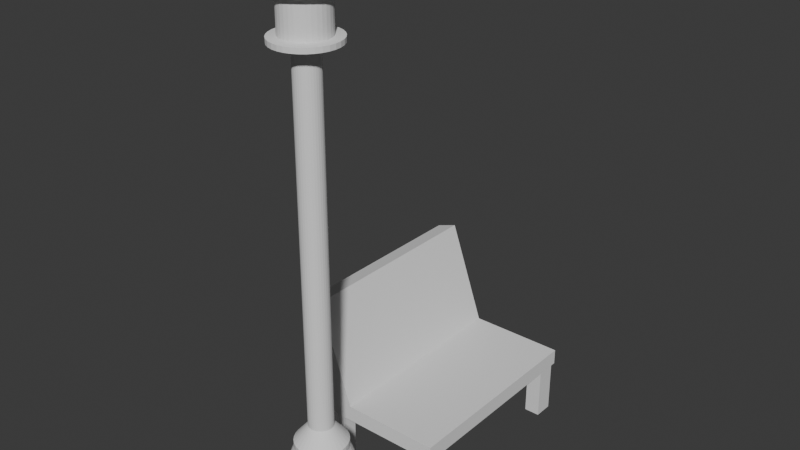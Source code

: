 # Source: park.blend  (saved by Blender 5.1.30; exported with 4.5.12 LTS)
import bpy
from mathutils import Matrix  # noqa: F401  (used for matrix-valued properties, if any)

bpy.ops.wm.read_factory_settings(use_empty=True)
scene = bpy.context.scene
scene.name = 'Scene'

# ---- collections
col_collection = bpy.data.collections.new('Collection'); scene.collection.children.link(col_collection)

# ---- world
world_world = bpy.data.worlds.new('World'); scene.world = world_world
world_world.use_nodes = True; world_world.node_tree.nodes.clear()
_N = world_world.node_tree.nodes; _L = world_world.node_tree.links
n0 = _N.new('ShaderNodeOutputWorld'); n0.name = 'World Output'; n0.location = (200, 100)
n1 = _N.new('ShaderNodeBackground'); n1.name = 'Background'; n1.location = (-200, 100)
n1.inputs[0].default_value = (0.05088, 0.05088, 0.05088, 1.0)
_L.new(n1.outputs[0], n0.inputs[0])
n0.is_active_output = True
world_world.color = (0.05088, 0.05088, 0.05088)
world_world.sun_shadow_jitter_overblur = 0.0

# ---- meshes
me_cylinder = bpy.data.meshes.new('Cylinder')
me_cylinder.from_pydata([(-2.231e-09, 0.668, -0.4207), (-2.231e-09, 0.668, 0.9154), (0.1303, 0.6552, -0.4207), (0.1303, 0.6552, 0.9154), (0.2556, 0.6172, -0.4207), (0.2556, 0.6172, 0.9154), (0.3711, 0.5554, -0.4207), (0.3711, 0.5554, 0.9154), (0.4724, 0.4724, -0.4207), (0.4724, 0.4724, 0.9154), (0.5554, 0.3711, -0.4207), (0.5554, 0.3711, 0.9154), (0.6172, 0.2556, -0.4207), (0.6172, 0.2556, 0.9154), (0.6552, 0.1303, -0.4207), (0.6552, 0.1303, 0.9154), (0.668, 0.0, -0.4207), (0.668, 0.0, 0.9154), (0.6552, -0.1303, -0.4207), (0.6552, -0.1303, 0.9154), (0.6172, -0.2556, -0.4207), (0.6172, -0.2556, 0.9154), (0.5554, -0.3711, -0.4207), (0.5554, -0.3711, 0.9154), (0.4724, -0.4724, -0.4207), (0.4724, -0.4724, 0.9154), (0.3711, -0.5554, -0.4207), (0.3711, -0.5554, 0.9154), (0.2556, -0.6172, -0.4207), (0.2556, -0.6172, 0.9154), (0.1303, -0.6552, -0.4207), (0.1303, -0.6552, 0.9154), (-2.231e-09, -0.668, -0.4207), (-2.231e-09, -0.668, 0.9154), (-0.1303, -0.6552, -0.4207), (-0.1303, -0.6552, 0.9154), (-0.2556, -0.6172, -0.4207), (-0.2556, -0.6172, 0.9154), (-0.3711, -0.5554, -0.4207), (-0.3711, -0.5554, 0.9154), (-0.4724, -0.4724, -0.4207), (-0.4724, -0.4724, 0.9154), (-0.5554, -0.3711, -0.4207), (-0.5554, -0.3711, 0.9154), (-0.6172, -0.2556, -0.4207), (-0.6172, -0.2556, 0.9154), (-0.6552, -0.1303, -0.4207), (-0.6552, -0.1303, 0.9154), (-0.668, 0.0, -0.4207), (-0.668, 0.0, 0.9154), (-0.6552, 0.1303, -0.4207), (-0.6552, 0.1303, 0.9154), (-0.6172, 0.2556, -0.4207), (-0.6172, 0.2556, 0.9154), (-0.5554, 0.3711, -0.4207), (-0.5554, 0.3711, 0.9154), (-0.4724, 0.4724, -0.4207), (-0.4724, 0.4724, 0.9154), (-0.3711, 0.5554, -0.4207), (-0.3711, 0.5554, 0.9154), (-0.2556, 0.6172, -0.4207), (-0.2556, 0.6172, 0.9154), (-0.1303, 0.6552, -0.4207), (-0.1303, 0.6552, 0.9154), (0.1115, 0.5605, 1.165), (2.594e-09, 0.5715, 1.165), (0.2187, 0.528, 1.165), (0.3175, 0.4751, 1.165), (0.4041, 0.4041, 1.165), (0.4751, 0.3175, 1.165), (0.528, 0.2187, 1.165), (0.5605, 0.1115, 1.165), (0.5715, 1.236e-09, 1.165), (0.5605, -0.1115, 1.165), (0.528, -0.2187, 1.165), (0.4751, -0.3175, 1.165), (0.4041, -0.4041, 1.165), (0.3175, -0.4751, 1.165), (0.2187, -0.528, 1.165), (0.1115, -0.5605, 1.165), (2.594e-09, -0.5715, 1.165), (-0.1115, -0.5605, 1.165), (-0.2187, -0.528, 1.165), (-0.3175, -0.4751, 1.165), (-0.4041, -0.4041, 1.165), (-0.4751, -0.3175, 1.165), (-0.528, -0.2187, 1.165), (-0.5605, -0.1115, 1.165), (-0.5715, 1.236e-09, 1.165), (-0.5605, 0.1115, 1.165), (-0.528, 0.2187, 1.165), (-0.4751, 0.3175, 1.165), (-0.4041, 0.4041, 1.165), (-0.3175, 0.4751, 1.165), (-0.2187, 0.528, 1.165), (-0.1115, 0.5605, 1.165), (0.1115, 0.5605, 1.321), (-7.023e-09, 0.5715, 1.321), (0.2187, 0.528, 1.321), (0.3175, 0.4751, 1.321), (0.4041, 0.4041, 1.321), (0.4751, 0.3175, 1.321), (0.528, 0.2187, 1.321), (0.5605, 0.1115, 1.321), (0.5715, 1.236e-09, 1.321), (0.5605, -0.1115, 1.321), (0.528, -0.2187, 1.321), (0.4751, -0.3175, 1.321), (0.4041, -0.4041, 1.321), (0.3175, -0.4751, 1.321), (0.2187, -0.528, 1.321), (0.1115, -0.5605, 1.321), (-7.023e-09, -0.5715, 1.321), (-0.1115, -0.5605, 1.321), (-0.2187, -0.528, 1.321), (-0.3175, -0.4751, 1.321), (-0.4041, -0.4041, 1.321), (-0.4751, -0.3175, 1.321), (-0.528, -0.2187, 1.321), (-0.5605, -0.1115, 1.321), (-0.5715, 1.236e-09, 1.321), (-0.5605, 0.1115, 1.321), (-0.528, 0.2187, 1.321), (-0.4751, 0.3175, 1.321), (-0.4041, 0.4041, 1.321), (-0.3175, 0.4751, 1.321), (-0.2187, 0.528, 1.321), (-0.1115, 0.5605, 1.321), (0.0525, 0.2639, 1.686), (-2.415e-08, 0.2691, 1.686), (0.103, 0.2486, 1.686), (0.1495, 0.2238, 1.686), (0.1903, 0.1903, 1.686), (0.2238, 0.1495, 1.686), (0.2486, 0.103, 1.686), (0.2639, 0.0525, 1.686), (0.2691, 5.823e-10, 1.686), (0.2639, -0.0525, 1.686), (0.2486, -0.103, 1.686), (0.2238, -0.1495, 1.686), (0.1903, -0.1903, 1.686), (0.1495, -0.2238, 1.686), (0.103, -0.2486, 1.686), (0.0525, -0.2639, 1.686), (-2.415e-08, -0.2691, 1.686), (-0.0525, -0.2639, 1.686), (-0.103, -0.2486, 1.686), (-0.1495, -0.2238, 1.686), (-0.1903, -0.1903, 1.686), (-0.2238, -0.1495, 1.686), (-0.2486, -0.103, 1.686), (-0.2639, -0.0525, 1.686), (-0.2691, 5.823e-10, 1.686), (-0.2639, 0.0525, 1.686), (-0.2486, 0.103, 1.686), (-0.2238, 0.1495, 1.686), (-0.1903, 0.1903, 1.686), (-0.1495, 0.2238, 1.686), (-0.103, 0.2486, 1.686), (-0.0525, 0.2639, 1.686), (0.0525, 0.2639, 9.499), (-1.203e-07, 0.2691, 9.499), (0.103, 0.2486, 9.499), (0.1495, 0.2238, 9.499), (0.1903, 0.1903, 9.499), (0.2238, 0.1495, 9.499), (0.2486, 0.103, 9.499), (0.2639, 0.0525, 9.499), (0.2691, 5.823e-10, 9.499), (0.2639, -0.0525, 9.499), (0.2486, -0.103, 9.499), (0.2238, -0.1495, 9.499), (0.1903, -0.1903, 9.499), (0.1495, -0.2238, 9.499), (0.103, -0.2486, 9.499), (0.0525, -0.2639, 9.499), (-1.203e-07, -0.2691, 9.499), (-0.0525, -0.2639, 9.499), (-0.103, -0.2486, 9.499), (-0.1495, -0.2238, 9.499), (-0.1903, -0.1903, 9.499), (-0.2238, -0.1495, 9.499), (-0.2486, -0.103, 9.499), (-0.2639, -0.0525, 9.499), (-0.2691, 5.823e-10, 9.499), (-0.2639, 0.0525, 9.499), (-0.2486, 0.103, 9.499), (-0.2238, 0.1495, 9.499), (-0.1903, 0.1903, 9.499), (-0.1495, 0.2238, 9.499), (-0.103, 0.2486, 9.499), (-0.0525, 0.2639, 9.499), (0.1348, 0.6778, 9.609), (-1.587e-07, 0.6911, 9.609), (0.2645, 0.6385, 9.609), (0.3839, 0.5746, 9.609), (0.4887, 0.4887, 9.609), (0.5746, 0.3839, 9.609), (0.6385, 0.2645, 9.609), (0.6778, 0.1348, 9.609), (0.6911, 8.94e-10, 9.609), (0.6778, -0.1348, 9.609), (0.6385, -0.2645, 9.609), (0.5746, -0.3839, 9.609), (0.4887, -0.4887, 9.609), (0.3839, -0.5746, 9.609), (0.2645, -0.6385, 9.609), (0.1348, -0.6778, 9.609), (-1.587e-07, -0.6911, 9.609), (-0.1348, -0.6778, 9.609), (-0.2645, -0.6385, 9.609), (-0.3839, -0.5746, 9.609), (-0.4887, -0.4887, 9.609), (-0.5746, -0.3839, 9.609), (-0.6385, -0.2645, 9.609), (-0.6778, -0.1348, 9.609), (-0.6911, 8.94e-10, 9.609), (-0.6778, 0.1348, 9.609), (-0.6385, 0.2645, 9.609), (-0.5746, 0.3839, 9.609), (-0.4887, 0.4887, 9.609), (-0.3839, 0.5746, 9.609), (-0.2645, 0.6385, 9.609), (-0.1348, 0.6778, 9.609), (0.1348, 0.6778, 9.717), (-2.245e-07, 0.6911, 9.717), (0.2645, 0.6385, 9.717), (0.3839, 0.5746, 9.717), (0.4887, 0.4887, 9.717), (0.5746, 0.3839, 9.717), (0.6385, 0.2645, 9.717), (0.6778, 0.1348, 9.717), (0.6911, 8.94e-10, 9.717), (0.6778, -0.1348, 9.717), (0.6385, -0.2645, 9.717), (0.5746, -0.3839, 9.717), (0.4887, -0.4887, 9.717), (0.3839, -0.5746, 9.717), (0.2645, -0.6385, 9.717), (0.1348, -0.6778, 9.717), (-2.245e-07, -0.6911, 9.717), (-0.1348, -0.6778, 9.717), (-0.2645, -0.6385, 9.717), (-0.3839, -0.5746, 9.717), (-0.4887, -0.4887, 9.717), (-0.5746, -0.3839, 9.717), (-0.6385, -0.2645, 9.717), (-0.6778, -0.1348, 9.717), (-0.6911, 8.94e-10, 9.717), (-0.6778, 0.1348, 9.717), (-0.6385, 0.2645, 9.717), (-0.5746, 0.3839, 9.717), (-0.4887, 0.4887, 9.717), (-0.3839, 0.5746, 9.717), (-0.2645, 0.6385, 9.717), (-0.1348, 0.6778, 9.717), (0.09723, 0.4888, 9.734), (-2.236e-07, 0.4984, 9.734), (0.1907, 0.4604, 9.734), (0.2769, 0.4144, 9.734), (0.3524, 0.3524, 9.734), (0.4144, 0.2769, 9.734), (0.4604, 0.1907, 9.734), (0.4888, 0.09723, 9.734), (0.4984, -1.217e-09, 9.734), (0.4888, -0.09723, 9.734), (0.4604, -0.1907, 9.734), (0.4144, -0.2769, 9.734), (0.3524, -0.3524, 9.734), (0.2769, -0.4144, 9.734), (0.1907, -0.4604, 9.734), (0.09723, -0.4888, 9.734), (-2.236e-07, -0.4984, 9.734), (-0.09723, -0.4888, 9.734), (-0.1907, -0.4604, 9.734), (-0.2769, -0.4144, 9.734), (-0.3524, -0.3524, 9.734), (-0.4144, -0.2769, 9.734), (-0.4604, -0.1907, 9.734), (-0.4888, -0.09723, 9.734), (-0.4984, -1.217e-09, 9.734), (-0.4888, 0.09723, 9.734), (-0.4604, 0.1907, 9.734), (-0.4144, 0.2769, 9.734), (-0.3524, 0.3524, 9.734), (-0.2769, 0.4144, 9.734), (-0.1907, 0.4604, 9.734), (-0.09723, 0.4888, 9.734), (0.09723, 0.4888, 10.5), (-2.529e-07, 0.4984, 10.5), (0.1907, 0.4604, 10.5), (0.2769, 0.4144, 10.5), (0.3524, 0.3524, 10.5), (0.4144, 0.2769, 10.5), (0.4604, 0.1907, 10.5), (0.4888, 0.09723, 10.5), (0.4984, -1.217e-09, 10.5), (0.4888, -0.09723, 10.5), (0.4604, -0.1907, 10.5), (0.4144, -0.2769, 10.5), (0.3524, -0.3524, 10.5), (0.2769, -0.4144, 10.5), (0.1907, -0.4604, 10.5), (0.09723, -0.4888, 10.5), (-2.529e-07, -0.4984, 10.5), (-0.09723, -0.4888, 10.5), (-0.1907, -0.4604, 10.5), (-0.2769, -0.4144, 10.5), (-0.3524, -0.3524, 10.5), (-0.4144, -0.2769, 10.5), (-0.4604, -0.1907, 10.5), (-0.4888, -0.09723, 10.5), (-0.4984, -1.217e-09, 10.5), (-0.4888, 0.09723, 10.5), (-0.4604, 0.1907, 10.5), (-0.4144, 0.2769, 10.5), (-0.3524, 0.3524, 10.5), (-0.2769, 0.4144, 10.5), (-0.1907, 0.4604, 10.5), (-0.09723, 0.4888, 10.5), (0.1291, 0.6488, 10.51), (-2.363e-07, 0.6615, 10.51), (0.2531, 0.6111, 10.51), (0.3675, 0.55, 10.51), (0.4678, 0.4678, 10.51), (0.55, 0.3675, 10.51), (0.6111, 0.2531, 10.51), (0.6488, 0.1291, 10.51), (0.6615, -2.275e-09, 10.51), (0.6488, -0.1291, 10.51), (0.6111, -0.2531, 10.51), (0.55, -0.3675, 10.51), (0.4678, -0.4678, 10.51), (0.3675, -0.55, 10.51), (0.2531, -0.6111, 10.51), (0.1291, -0.6488, 10.51), (-2.363e-07, -0.6615, 10.51), (-0.1291, -0.6488, 10.51), (-0.2531, -0.6111, 10.51), (-0.3675, -0.55, 10.51), (-0.4678, -0.4678, 10.51), (-0.55, -0.3675, 10.51), (-0.6111, -0.2531, 10.51), (-0.6488, -0.1291, 10.51), (-0.6615, -2.275e-09, 10.51), (-0.6488, 0.1291, 10.51), (-0.6111, 0.2531, 10.51), (-0.55, 0.3675, 10.51), (-0.4678, 0.4678, 10.51), (-0.3675, 0.55, 10.51), (-0.2531, 0.6111, 10.51), (-0.1291, 0.6488, 10.51), (0.1291, 0.6488, 10.61), (-2.335e-07, 0.6615, 10.61), (0.2531, 0.6111, 10.61), (0.3675, 0.55, 10.61), (0.4678, 0.4678, 10.61), (0.55, 0.3675, 10.61), (0.6111, 0.2531, 10.61), (0.6488, 0.1291, 10.61), (0.6615, -2.275e-09, 10.61), (0.6488, -0.1291, 10.61), (0.6111, -0.2531, 10.61), (0.55, -0.3675, 10.61), (0.4678, -0.4678, 10.61), (0.3675, -0.55, 10.61), (0.2531, -0.6111, 10.61), (0.1291, -0.6488, 10.61), (-2.335e-07, -0.6615, 10.61), (-0.1291, -0.6488, 10.61), (-0.2531, -0.6111, 10.61), (-0.3675, -0.55, 10.61), (-0.4678, -0.4678, 10.61), (-0.55, -0.3675, 10.61), (-0.6111, -0.2531, 10.61), (-0.6488, -0.1291, 10.61), (-0.6615, -2.275e-09, 10.61), (-0.6488, 0.1291, 10.61), (-0.6111, 0.2531, 10.61), (-0.55, 0.3675, 10.61), (-0.4678, 0.4678, 10.61), (-0.3675, 0.55, 10.61), (-0.2531, 0.6111, 10.61), (-0.1291, 0.6488, 10.61), (0.07315, 0.3678, 10.68), (-1.805e-07, 0.375, 10.68), (0.1435, 0.3464, 10.68), (0.2083, 0.3118, 10.68), (0.2651, 0.2651, 10.68), (0.3118, 0.2083, 10.68), (0.3464, 0.1435, 10.68), (0.3678, 0.07315, 10.68), (0.375, -7.6e-09, 10.68), (0.3678, -0.07315, 10.68), (0.3464, -0.1435, 10.68), (0.3118, -0.2083, 10.68), (0.2651, -0.2651, 10.68), (0.2083, -0.3118, 10.68), (0.1435, -0.3464, 10.68), (0.07315, -0.3678, 10.68), (-1.805e-07, -0.375, 10.68), (-0.07315, -0.3678, 10.68), (-0.1435, -0.3464, 10.68), (-0.2083, -0.3118, 10.68), (-0.2651, -0.2651, 10.68), (-0.3118, -0.2083, 10.68), (-0.3464, -0.1435, 10.68), (-0.3678, -0.07315, 10.68), (-0.375, -7.6e-09, 10.68), (-0.3678, 0.07315, 10.68), (-0.3464, 0.1435, 10.68), (-0.3118, 0.2083, 10.68), (-0.2651, 0.2651, 10.68), (-0.2083, 0.3118, 10.68), (-0.1435, 0.3464, 10.68), (-0.07315, 0.3678, 10.68), (0.2083, -7.6e-09, 10.68), (-0.2083, 0.07315, 10.68), (0.2083, 0.1435, 10.68), (-0.2083, -0.07315, 10.68), (0.2083, -0.1435, 10.68), (-2.007e-07, -0.2083, 10.68), (-2.086e-07, -0.1435, 10.68), (-0.07315, -0.1435, 10.68), (-2.235e-07, -0.07315, 10.68), (0.07315, -0.07315, 10.68), (-2.235e-07, -7.6e-09, 10.68), (-0.07315, -7.6e-09, 10.68), (-2.235e-07, 0.07315, 10.68), (0.07315, 0.07315, 10.68), (-2.086e-07, 0.1435, 10.68), (-0.07315, 0.1435, 10.68), (-2.007e-07, 0.2083, 10.68), (-0.07315, 0.2083, 10.68), (-0.1435, 0.1435, 10.68), (-0.07315, 0.07315, 10.68), (-0.1435, -7.6e-09, 10.68), (-0.07315, -0.07315, 10.68), (-0.1435, -0.1435, 10.68), (-0.07315, -0.2083, 10.68), (0.07315, -0.2083, 10.68), (0.07315, -0.1435, 10.68), (0.1435, -0.07315, 10.68), (0.07315, -7.6e-09, 10.68), (0.1435, 0.07315, 10.68), (0.07315, 0.1435, 10.68), (0.07315, 0.2083, 10.68), (0.1435, -0.2083, 10.68), (0.1435, -0.1435, 10.68), (0.2083, -0.07315, 10.68), (0.1435, -7.6e-09, 10.68), (0.2083, 0.07315, 10.68), (0.1435, 0.1435, 10.68), (0.1435, 0.2083, 10.68), (-0.1435, -0.2083, 10.68), (-0.2083, -0.1435, 10.68), (-0.1435, -0.07315, 10.68), (-0.2083, -7.6e-09, 10.68), (-0.1435, 0.07315, 10.68), (-0.2083, 0.1435, 10.68), (-0.1435, 0.2083, 10.68), (-0.2083, 0.2083, 10.68), (0.2083, 0.2083, 10.68), (-0.2083, -0.2083, 10.68), (0.2083, -0.2083, 10.68)], [], [(0, 1, 3, 2), (2, 3, 5, 4), (4, 5, 7, 6), (6, 7, 9, 8), (8, 9, 11, 10), (10, 11, 13, 12), (12, 13, 15, 14), (14, 15, 17, 16), (16, 17, 19, 18), (18, 19, 21, 20), (20, 21, 23, 22), (22, 23, 25, 24), (24, 25, 27, 26), (26, 27, 29, 28), (28, 29, 31, 30), (30, 31, 33, 32), (32, 33, 35, 34), (34, 35, 37, 36), (36, 37, 39, 38), (38, 39, 41, 40), (40, 41, 43, 42), (42, 43, 45, 44), (44, 45, 47, 46), (46, 47, 49, 48), (48, 49, 51, 50), (50, 51, 53, 52), (52, 53, 55, 54), (54, 55, 57, 56), (56, 57, 59, 58), (58, 59, 61, 60), (13, 11, 69, 70), (60, 61, 63, 62), (62, 63, 1, 0), (0, 2, 4, 6, 8, 10, 12, 14, 16, 18, 20, 22, 24, 26, 28, 30, 32, 34, 36, 38, 40, 42, 44, 46, 48, 50, 52, 54, 56, 58, 60, 62), (80, 79, 111, 112), (31, 29, 78, 79), (49, 47, 87, 88), (5, 3, 64, 66), (23, 21, 74, 75), (41, 39, 83, 84), (59, 57, 92, 93), (15, 13, 70, 71), (33, 31, 79, 80), (51, 49, 88, 89), (7, 5, 66, 67), (25, 23, 75, 76), (43, 41, 84, 85), (61, 59, 93, 94), (17, 15, 71, 72), (35, 33, 80, 81), (53, 51, 89, 90), (9, 7, 67, 68), (27, 25, 76, 77), (45, 43, 85, 86), (63, 61, 94, 95), (19, 17, 72, 73), (37, 35, 81, 82), (55, 53, 90, 91), (11, 9, 68, 69), (29, 27, 77, 78), (47, 45, 86, 87), (3, 1, 65, 64), (1, 63, 95, 65), (21, 19, 73, 74), (39, 37, 82, 83), (57, 55, 91, 92), (115, 114, 146, 147), (67, 66, 98, 99), (94, 93, 125, 126), (81, 80, 112, 113), (68, 67, 99, 100), (95, 94, 126, 127), (82, 81, 113, 114), (69, 68, 100, 101), (65, 95, 127, 97), (83, 82, 114, 115), (70, 69, 101, 102), (84, 83, 115, 116), (71, 70, 102, 103), (85, 84, 116, 117), (72, 71, 103, 104), (86, 85, 117, 118), (73, 72, 104, 105), (87, 86, 118, 119), (74, 73, 105, 106), (88, 87, 119, 120), (75, 74, 106, 107), (89, 88, 120, 121), (76, 75, 107, 108), (90, 89, 121, 122), (77, 76, 108, 109), (91, 90, 122, 123), (78, 77, 109, 110), (64, 65, 97, 96), (92, 91, 123, 124), (79, 78, 110, 111), (66, 64, 96, 98), (93, 92, 124, 125), (150, 149, 181, 182), (102, 101, 133, 134), (116, 115, 147, 148), (103, 102, 134, 135), (117, 116, 148, 149), (104, 103, 135, 136), (118, 117, 149, 150), (105, 104, 136, 137), (119, 118, 150, 151), (106, 105, 137, 138), (120, 119, 151, 152), (107, 106, 138, 139), (121, 120, 152, 153), (108, 107, 139, 140), (122, 121, 153, 154), (109, 108, 140, 141), (123, 122, 154, 155), (110, 109, 141, 142), (96, 97, 129, 128), (124, 123, 155, 156), (111, 110, 142, 143), (98, 96, 128, 130), (125, 124, 156, 157), (112, 111, 143, 144), (99, 98, 130, 131), (126, 125, 157, 158), (113, 112, 144, 145), (100, 99, 131, 132), (127, 126, 158, 159), (114, 113, 145, 146), (101, 100, 132, 133), (97, 127, 159, 129), (185, 184, 216, 217), (137, 136, 168, 169), (151, 150, 182, 183), (138, 137, 169, 170), (152, 151, 183, 184), (139, 138, 170, 171), (153, 152, 184, 185), (140, 139, 171, 172), (154, 153, 185, 186), (141, 140, 172, 173), (155, 154, 186, 187), (142, 141, 173, 174), (128, 129, 161, 160), (156, 155, 187, 188), (143, 142, 174, 175), (130, 128, 160, 162), (157, 156, 188, 189), (144, 143, 175, 176), (131, 130, 162, 163), (158, 157, 189, 190), (145, 144, 176, 177), (132, 131, 163, 164), (159, 158, 190, 191), (146, 145, 177, 178), (133, 132, 164, 165), (129, 159, 191, 161), (147, 146, 178, 179), (134, 133, 165, 166), (148, 147, 179, 180), (135, 134, 166, 167), (149, 148, 180, 181), (136, 135, 167, 168), (192, 193, 225, 224), (172, 171, 203, 204), (186, 185, 217, 218), (173, 172, 204, 205), (187, 186, 218, 219), (174, 173, 205, 206), (160, 161, 193, 192), (188, 187, 219, 220), (175, 174, 206, 207), (162, 160, 192, 194), (189, 188, 220, 221), (176, 175, 207, 208), (163, 162, 194, 195), (190, 189, 221, 222), (177, 176, 208, 209), (164, 163, 195, 196), (191, 190, 222, 223), (178, 177, 209, 210), (165, 164, 196, 197), (161, 191, 223, 193), (179, 178, 210, 211), (166, 165, 197, 198), (180, 179, 211, 212), (167, 166, 198, 199), (181, 180, 212, 213), (168, 167, 199, 200), (182, 181, 213, 214), (169, 168, 200, 201), (183, 182, 214, 215), (170, 169, 201, 202), (184, 183, 215, 216), (171, 170, 202, 203), (228, 227, 259, 260), (220, 219, 251, 252), (207, 206, 238, 239), (194, 192, 224, 226), (221, 220, 252, 253), (208, 207, 239, 240), (195, 194, 226, 227), (222, 221, 253, 254), (209, 208, 240, 241), (196, 195, 227, 228), (223, 222, 254, 255), (210, 209, 241, 242), (197, 196, 228, 229), (193, 223, 255, 225), (211, 210, 242, 243), (198, 197, 229, 230), (212, 211, 243, 244), (199, 198, 230, 231), (213, 212, 244, 245), (200, 199, 231, 232), (214, 213, 245, 246), (201, 200, 232, 233), (215, 214, 246, 247), (202, 201, 233, 234), (216, 215, 247, 248), (203, 202, 234, 235), (217, 216, 248, 249), (204, 203, 235, 236), (218, 217, 249, 250), (205, 204, 236, 237), (219, 218, 250, 251), (206, 205, 237, 238), (263, 262, 294, 295), (255, 254, 286, 287), (242, 241, 273, 274), (229, 228, 260, 261), (225, 255, 287, 257), (243, 242, 274, 275), (230, 229, 261, 262), (244, 243, 275, 276), (231, 230, 262, 263), (245, 244, 276, 277), (232, 231, 263, 264), (246, 245, 277, 278), (233, 232, 264, 265), (247, 246, 278, 279), (234, 233, 265, 266), (248, 247, 279, 280), (235, 234, 266, 267), (249, 248, 280, 281), (236, 235, 267, 268), (250, 249, 281, 282), (237, 236, 268, 269), (251, 250, 282, 283), (238, 237, 269, 270), (224, 225, 257, 256), (252, 251, 283, 284), (239, 238, 270, 271), (226, 224, 256, 258), (253, 252, 284, 285), (240, 239, 271, 272), (227, 226, 258, 259), (254, 253, 285, 286), (241, 240, 272, 273), (298, 297, 329, 330), (277, 276, 308, 309), (264, 263, 295, 296), (278, 277, 309, 310), (265, 264, 296, 297), (279, 278, 310, 311), (266, 265, 297, 298), (280, 279, 311, 312), (267, 266, 298, 299), (281, 280, 312, 313), (268, 267, 299, 300), (282, 281, 313, 314), (269, 268, 300, 301), (283, 282, 314, 315), (270, 269, 301, 302), (256, 257, 289, 288), (284, 283, 315, 316), (271, 270, 302, 303), (258, 256, 288, 290), (285, 284, 316, 317), (272, 271, 303, 304), (259, 258, 290, 291), (286, 285, 317, 318), (273, 272, 304, 305), (260, 259, 291, 292), (287, 286, 318, 319), (274, 273, 305, 306), (261, 260, 292, 293), (257, 287, 319, 289), (275, 274, 306, 307), (262, 261, 293, 294), (276, 275, 307, 308), (333, 332, 364, 365), (312, 311, 343, 344), (299, 298, 330, 331), (313, 312, 344, 345), (300, 299, 331, 332), (314, 313, 345, 346), (301, 300, 332, 333), (315, 314, 346, 347), (302, 301, 333, 334), (288, 289, 321, 320), (316, 315, 347, 348), (303, 302, 334, 335), (290, 288, 320, 322), (317, 316, 348, 349), (304, 303, 335, 336), (291, 290, 322, 323), (318, 317, 349, 350), (305, 304, 336, 337), (292, 291, 323, 324), (319, 318, 350, 351), (306, 305, 337, 338), (293, 292, 324, 325), (289, 319, 351, 321), (307, 306, 338, 339), (294, 293, 325, 326), (308, 307, 339, 340), (295, 294, 326, 327), (309, 308, 340, 341), (296, 295, 327, 328), (310, 309, 341, 342), (297, 296, 328, 329), (311, 310, 342, 343), (368, 367, 399, 400), (347, 346, 378, 379), (334, 333, 365, 366), (320, 321, 353, 352), (348, 347, 379, 380), (335, 334, 366, 367), (322, 320, 352, 354), (349, 348, 380, 381), (336, 335, 367, 368), (323, 322, 354, 355), (350, 349, 381, 382), (337, 336, 368, 369), (324, 323, 355, 356), (351, 350, 382, 383), (338, 337, 369, 370), (325, 324, 356, 357), (321, 351, 383, 353), (339, 338, 370, 371), (326, 325, 357, 358), (340, 339, 371, 372), (327, 326, 358, 359), (341, 340, 372, 373), (328, 327, 359, 360), (342, 341, 373, 374), (329, 328, 360, 361), (343, 342, 374, 375), (330, 329, 361, 362), (344, 343, 375, 376), (331, 330, 362, 363), (345, 344, 376, 377), (332, 331, 363, 364), (346, 345, 377, 378), (384, 446, 453, 386), (355, 354, 386, 387), (382, 381, 413, 414), (369, 368, 400, 401), (356, 355, 387, 388), (383, 382, 414, 415), (370, 369, 401, 402), (357, 356, 388, 389), (353, 383, 415, 385), (371, 370, 402, 403), (358, 357, 389, 390), (372, 371, 403, 404), (359, 358, 390, 391), (373, 372, 404, 405), (360, 359, 391, 392), (374, 373, 405, 406), (361, 360, 392, 393), (375, 374, 406, 407), (362, 361, 393, 394), (376, 375, 407, 408), (363, 362, 394, 395), (377, 376, 408, 409), (364, 363, 395, 396), (378, 377, 409, 410), (365, 364, 396, 397), (379, 378, 410, 411), (366, 365, 397, 398), (352, 353, 385, 384), (380, 379, 411, 412), (367, 366, 398, 399), (354, 352, 384, 386), (381, 380, 412, 413), (386, 453, 462, 387), (387, 462, 389, 388), (389, 462, 418, 390), (390, 418, 451, 391), (391, 451, 416, 392), (392, 416, 449, 393), (393, 449, 420, 394), (394, 420, 464, 395), (395, 464, 397, 396), (397, 464, 447, 398), (398, 447, 440, 399), (399, 440, 421, 400), (400, 421, 439, 401), (401, 439, 454, 402), (402, 454, 463, 403), (403, 463, 405, 404), (405, 463, 455, 406), (406, 455, 419, 407), (407, 419, 457, 408), (408, 457, 417, 409), (409, 417, 459, 410), (410, 459, 461, 411), (411, 461, 413, 412), (413, 461, 460, 414), (414, 460, 433, 415), (415, 433, 432, 385), (385, 432, 446, 384), (432, 433, 431, 430), (430, 431, 435, 428), (428, 435, 427, 426), (426, 427, 437, 424), (424, 437, 423, 422), (422, 423, 439, 421), (422, 421, 440, 441), (441, 440, 447, 448), (448, 447, 464, 420), (448, 420, 449, 442), (442, 449, 416, 450), (450, 416, 451, 444), (444, 451, 418, 452), (452, 418, 462, 453), (452, 453, 446, 445), (445, 446, 432, 430), (445, 430, 428, 429), (429, 428, 426, 443), (443, 426, 424, 425), (425, 424, 422, 441), (425, 441, 448, 442), (425, 442, 450, 443), (443, 450, 444, 429), (429, 444, 452, 445), (423, 437, 456, 438), (438, 456, 419, 455), (438, 455, 463, 454), (438, 454, 439, 423), (456, 437, 427, 436), (436, 427, 435, 458), (458, 435, 431, 434), (434, 431, 433, 460), (434, 460, 461, 459), (434, 459, 417, 458), (458, 417, 457, 436), (436, 457, 419, 456)])
_uv = me_cylinder.uv_layers.new(name='UVMap')
_uv.uv.foreach_set('vector', [1.0, 0.5, 1.0, 1.0, 0.9688, 1.0, 0.9688, 0.5, 0.9688, 0.5, 0.9688, 1.0, 0.9375, 1.0, 0.9375, 0.5, 0.9375, 0.5, 0.9375, 1.0, 0.9062, 1.0, 0.9062, 0.5, 0.9062, 0.5, 0.9062, 1.0, 0.875, 1.0, 0.875, 0.5, 0.875, 0.5, 0.875, 1.0, 0.8438, 1.0, 0.8438, 0.5, 0.8438, 0.5, 0.8438, 1.0, 0.8125, 1.0, 0.8125, 0.5, 0.8125, 0.5, 0.8125, 1.0, 0.7812, 1.0, 0.7812, 0.5, 0.7812, 0.5, 0.7812, 1.0, 0.75, 1.0, 0.75, 0.5, 0.75, 0.5, 0.75, 1.0, 0.7188, 1.0, 0.7188, 0.5, 0.7188, 0.5, 0.7188, 1.0, 0.6875, 1.0, 0.6875, 0.5, 0.6875, 0.5, 0.6875, 1.0, 0.6562, 1.0, 0.6562, 0.5, 0.6562, 0.5, 0.6562, 1.0, 0.625, 1.0, 0.625, 0.5, 0.625, 0.5, 0.625, 1.0, 0.5938, 1.0, 0.5938, 0.5, 0.5938, 0.5, 0.5938, 1.0, 0.5625, 1.0, 0.5625, 0.5, 0.5625, 0.5, 0.5625, 1.0, 0.5312, 1.0, 0.5312, 0.5, 0.5312, 0.5, 0.5312, 1.0, 0.5, 1.0, 0.5, 0.5, 0.5, 0.5, 0.5, 1.0, 0.4688, 1.0, 0.4688, 0.5, 0.4688, 0.5, 0.4688, 1.0, 0.4375, 1.0, 0.4375, 0.5, 0.4375, 0.5, 0.4375, 1.0, 0.4062, 1.0, 0.4062, 0.5, 0.4062, 0.5, 0.4062, 1.0, 0.375, 1.0, 0.375, 0.5, 0.375, 0.5, 0.375, 1.0, 0.3438, 1.0, 0.3438, 0.5, 0.3438, 0.5, 0.3438, 1.0, 0.3125, 1.0, 0.3125, 0.5, 0.3125, 0.5, 0.3125, 1.0, 0.2812, 1.0, 0.2812, 0.5, 0.2812, 0.5, 0.2812, 1.0, 0.25, 1.0, 0.25, 0.5, 0.25, 0.5, 0.25, 1.0, 0.2188, 1.0, 0.2188, 0.5, 0.2188, 0.5, 0.2188, 1.0, 0.1875, 1.0, 0.1875, 0.5, 0.1875, 0.5, 0.1875, 1.0, 0.1562, 1.0, 0.1562, 0.5, 0.1562, 0.5, 0.1562, 1.0, 0.125, 1.0, 0.125, 0.5, 0.125, 0.5, 0.125, 1.0, 0.09375, 1.0, 0.09375, 0.5, 0.09375, 0.5, 0.09375, 1.0, 0.0625, 1.0, 0.0625, 0.5, 0.8125, 1.0, 0.8438, 1.0, 0.8438, 1.0, 0.8125, 1.0, 0.0625, 0.5, 0.0625, 1.0, 0.03125, 1.0, 0.03125, 0.5, 0.03125, 0.5, 0.03125, 1.0, 0.0, 1.0, 0.0, 0.5, 0.75, 0.49, 0.7968, 0.4854, 0.8418, 0.4717, 0.8833, 0.4496, 0.9197, 0.4197, 0.9496, 0.3833, 0.9717, 0.3418, 0.9854, 0.2968, 0.99, 0.25, 0.9854, 0.2032, 0.9717, 0.1582, 0.9496, 0.1167, 0.9197, 0.08029, 0.8833, 0.05045, 0.8418, 0.02827, 0.7968, 0.01461, 0.75, 0.01, 0.7032, 0.01461, 0.6582, 0.02827, 0.6167, 0.05045, 0.5803, 0.08029, 0.5504, 0.1167, 0.5283, 0.1582, 0.5146, 0.2032, 0.51, 0.25, 0.5146, 0.2968, 0.5283, 0.3418, 0.5504, 0.3833, 0.5803, 0.4197, 0.6167, 0.4496, 0.6582, 0.4717, 0.7032, 0.4854, 0.5, 1.0, 0.5312, 1.0, 0.5312, 1.0, 0.5, 1.0, 0.5312, 1.0, 0.5625, 1.0, 0.5625, 1.0, 0.5312, 1.0, 0.25, 1.0, 0.2812, 1.0, 0.2812, 1.0, 0.25, 1.0, 0.9375, 1.0, 0.9688, 1.0, 0.9688, 1.0, 0.9375, 1.0, 0.6562, 1.0, 0.6875, 1.0, 0.6875, 1.0, 0.6562, 1.0, 0.375, 1.0, 0.4062, 1.0, 0.4062, 1.0, 0.375, 1.0, 0.09375, 1.0, 0.125, 1.0, 0.125, 1.0, 0.09375, 1.0, 0.7812, 1.0, 0.8125, 1.0, 0.8125, 1.0, 0.7812, 1.0, 0.5, 1.0, 0.5312, 1.0, 0.5312, 1.0, 0.5, 1.0, 0.2188, 1.0, 0.25, 1.0, 0.25, 1.0, 0.2188, 1.0, 0.9062, 1.0, 0.9375, 1.0, 0.9375, 1.0, 0.9062, 1.0, 0.625, 1.0, 0.6562, 1.0, 0.6562, 1.0, 0.625, 1.0, 0.3438, 1.0, 0.375, 1.0, 0.375, 1.0, 0.3438, 1.0, 0.0625, 1.0, 0.09375, 1.0, 0.09375, 1.0, 0.0625, 1.0, 0.75, 1.0, 0.7812, 1.0, 0.7812, 1.0, 0.75, 1.0, 0.4688, 1.0, 0.5, 1.0, 0.5, 1.0, 0.4688, 1.0, 0.1875, 1.0, 0.2188, 1.0, 0.2188, 1.0, 0.1875, 1.0, 0.875, 1.0, 0.9062, 1.0, 0.9062, 1.0, 0.875, 1.0, 0.5938, 1.0, 0.625, 1.0, 0.625, 1.0, 0.5938, 1.0, 0.3125, 1.0, 0.3438, 1.0, 0.3438, 1.0, 0.3125, 1.0, 0.03125, 1.0, 0.0625, 1.0, 0.0625, 1.0, 0.03125, 1.0, 0.7188, 1.0, 0.75, 1.0, 0.75, 1.0, 0.7188, 1.0, 0.4375, 1.0, 0.4688, 1.0, 0.4688, 1.0, 0.4375, 1.0, 0.1562, 1.0, 0.1875, 1.0, 0.1875, 1.0, 0.1562, 1.0, 0.8438, 1.0, 0.875, 1.0, 0.875, 1.0, 0.8438, 1.0, 0.5625, 1.0, 0.5938, 1.0, 0.5938, 1.0, 0.5625, 1.0, 0.2812, 1.0, 0.3125, 1.0, 0.3125, 1.0, 0.2812, 1.0, 0.9688, 1.0, 1.0, 1.0, 1.0, 1.0, 0.9688, 1.0, 0.0, 1.0, 0.03125, 1.0, 0.03125, 1.0, 0.0, 1.0, 0.6875, 1.0, 0.7188, 1.0, 0.7188, 1.0, 0.6875, 1.0, 0.4062, 1.0, 0.4375, 1.0, 0.4375, 1.0, 0.4062, 1.0, 0.125, 1.0, 0.1562, 1.0, 0.1562, 1.0, 0.125, 1.0, 0.4062, 1.0, 0.4375, 1.0, 0.4375, 1.0, 0.4062, 1.0, 0.9062, 1.0, 0.9375, 1.0, 0.9375, 1.0, 0.9062, 1.0, 0.0625, 1.0, 0.09375, 1.0, 0.09375, 1.0, 0.0625, 1.0, 0.4688, 1.0, 0.5, 1.0, 0.5, 1.0, 0.4688, 1.0, 0.875, 1.0, 0.9062, 1.0, 0.9062, 1.0, 0.875, 1.0, 0.03125, 1.0, 0.0625, 1.0, 0.0625, 1.0, 0.03125, 1.0, 0.4375, 1.0, 0.4688, 1.0, 0.4688, 1.0, 0.4375, 1.0, 0.8438, 1.0, 0.875, 1.0, 0.875, 1.0, 0.8438, 1.0, 0.0, 1.0, 0.03125, 1.0, 0.03125, 1.0, 0.0, 1.0, 0.4062, 1.0, 0.4375, 1.0, 0.4375, 1.0, 0.4062, 1.0, 0.8125, 1.0, 0.8438, 1.0, 0.8438, 1.0, 0.8125, 1.0, 0.375, 1.0, 0.4062, 1.0, 0.4062, 1.0, 0.375, 1.0, 0.7812, 1.0, 0.8125, 1.0, 0.8125, 1.0, 0.7812, 1.0, 0.3438, 1.0, 0.375, 1.0, 0.375, 1.0, 0.3438, 1.0, 0.75, 1.0, 0.7812, 1.0, 0.7812, 1.0, 0.75, 1.0, 0.3125, 1.0, 0.3438, 1.0, 0.3438, 1.0, 0.3125, 1.0, 0.7188, 1.0, 0.75, 1.0, 0.75, 1.0, 0.7188, 1.0, 0.2812, 1.0, 0.3125, 1.0, 0.3125, 1.0, 0.2812, 1.0, 0.6875, 1.0, 0.7188, 1.0, 0.7188, 1.0, 0.6875, 1.0, 0.25, 1.0, 0.2812, 1.0, 0.2812, 1.0, 0.25, 1.0, 0.6562, 1.0, 0.6875, 1.0, 0.6875, 1.0, 0.6562, 1.0, 0.2188, 1.0, 0.25, 1.0, 0.25, 1.0, 0.2188, 1.0, 0.625, 1.0, 0.6562, 1.0, 0.6562, 1.0, 0.625, 1.0, 0.1875, 1.0, 0.2188, 1.0, 0.2188, 1.0, 0.1875, 1.0, 0.5938, 1.0, 0.625, 1.0, 0.625, 1.0, 0.5938, 1.0, 0.1562, 1.0, 0.1875, 1.0, 0.1875, 1.0, 0.1562, 1.0, 0.5625, 1.0, 0.5938, 1.0, 0.5938, 1.0, 0.5625, 1.0, 0.9688, 1.0, 1.0, 1.0, 1.0, 1.0, 0.9688, 1.0, 0.125, 1.0, 0.1562, 1.0, 0.1562, 1.0, 0.125, 1.0, 0.5312, 1.0, 0.5625, 1.0, 0.5625, 1.0, 0.5312, 1.0, 0.9375, 1.0, 0.9688, 1.0, 0.9688, 1.0, 0.9375, 1.0, 0.09375, 1.0, 0.125, 1.0, 0.125, 1.0, 0.09375, 1.0, 0.3125, 1.0, 0.3438, 1.0, 0.3438, 1.0, 0.3125, 1.0, 0.8125, 1.0, 0.8438, 1.0, 0.8438, 1.0, 0.8125, 1.0, 0.375, 1.0, 0.4062, 1.0, 0.4062, 1.0, 0.375, 1.0, 0.7812, 1.0, 0.8125, 1.0, 0.8125, 1.0, 0.7812, 1.0, 0.3438, 1.0, 0.375, 1.0, 0.375, 1.0, 0.3438, 1.0, 0.75, 1.0, 0.7812, 1.0, 0.7812, 1.0, 0.75, 1.0, 0.3125, 1.0, 0.3438, 1.0, 0.3438, 1.0, 0.3125, 1.0, 0.7188, 1.0, 0.75, 1.0, 0.75, 1.0, 0.7188, 1.0, 0.2812, 1.0, 0.3125, 1.0, 0.3125, 1.0, 0.2812, 1.0, 0.6875, 1.0, 0.7188, 1.0, 0.7188, 1.0, 0.6875, 1.0, 0.25, 1.0, 0.2812, 1.0, 0.2812, 1.0, 0.25, 1.0, 0.6562, 1.0, 0.6875, 1.0, 0.6875, 1.0, 0.6562, 1.0, 0.2188, 1.0, 0.25, 1.0, 0.25, 1.0, 0.2188, 1.0, 0.625, 1.0, 0.6562, 1.0, 0.6562, 1.0, 0.625, 1.0, 0.1875, 1.0, 0.2188, 1.0, 0.2188, 1.0, 0.1875, 1.0, 0.5938, 1.0, 0.625, 1.0, 0.625, 1.0, 0.5938, 1.0, 0.1562, 1.0, 0.1875, 1.0, 0.1875, 1.0, 0.1562, 1.0, 0.5625, 1.0, 0.5938, 1.0, 0.5938, 1.0, 0.5625, 1.0, 0.9688, 1.0, 1.0, 1.0, 1.0, 1.0, 0.9688, 1.0, 0.125, 1.0, 0.1562, 1.0, 0.1562, 1.0, 0.125, 1.0, 0.5312, 1.0, 0.5625, 1.0, 0.5625, 1.0, 0.5312, 1.0, 0.9375, 1.0, 0.9688, 1.0, 0.9688, 1.0, 0.9375, 1.0, 0.09375, 1.0, 0.125, 1.0, 0.125, 1.0, 0.09375, 1.0, 0.5, 1.0, 0.5312, 1.0, 0.5312, 1.0, 0.5, 1.0, 0.9062, 1.0, 0.9375, 1.0, 0.9375, 1.0, 0.9062, 1.0, 0.0625, 1.0, 0.09375, 1.0, 0.09375, 1.0, 0.0625, 1.0, 0.4688, 1.0, 0.5, 1.0, 0.5, 1.0, 0.4688, 1.0, 0.875, 1.0, 0.9062, 1.0, 0.9062, 1.0, 0.875, 1.0, 0.03125, 1.0, 0.0625, 1.0, 0.0625, 1.0, 0.03125, 1.0, 0.4375, 1.0, 0.4688, 1.0, 0.4688, 1.0, 0.4375, 1.0, 0.8438, 1.0, 0.875, 1.0, 0.875, 1.0, 0.8438, 1.0, 0.0, 1.0, 0.03125, 1.0, 0.03125, 1.0, 0.0, 1.0, 0.2188, 1.0, 0.25, 1.0, 0.25, 1.0, 0.2188, 1.0, 0.7188, 1.0, 0.75, 1.0, 0.75, 1.0, 0.7188, 1.0, 0.2812, 1.0, 0.3125, 1.0, 0.3125, 1.0, 0.2812, 1.0, 0.6875, 1.0, 0.7188, 1.0, 0.7188, 1.0, 0.6875, 1.0, 0.25, 1.0, 0.2812, 1.0, 0.2812, 1.0, 0.25, 1.0, 0.6562, 1.0, 0.6875, 1.0, 0.6875, 1.0, 0.6562, 1.0, 0.2188, 1.0, 0.25, 1.0, 0.25, 1.0, 0.2188, 1.0, 0.625, 1.0, 0.6562, 1.0, 0.6562, 1.0, 0.625, 1.0, 0.1875, 1.0, 0.2188, 1.0, 0.2188, 1.0, 0.1875, 1.0, 0.5938, 1.0, 0.625, 1.0, 0.625, 1.0, 0.5938, 1.0, 0.1562, 1.0, 0.1875, 1.0, 0.1875, 1.0, 0.1562, 1.0, 0.5625, 1.0, 0.5938, 1.0, 0.5938, 1.0, 0.5625, 1.0, 0.9688, 1.0, 1.0, 1.0, 1.0, 1.0, 0.9688, 1.0, 0.125, 1.0, 0.1562, 1.0, 0.1562, 1.0, 0.125, 1.0, 0.5312, 1.0, 0.5625, 1.0, 0.5625, 1.0, 0.5312, 1.0, 0.9375, 1.0, 0.9688, 1.0, 0.9688, 1.0, 0.9375, 1.0, 0.09375, 1.0, 0.125, 1.0, 0.125, 1.0, 0.09375, 1.0, 0.5, 1.0, 0.5312, 1.0, 0.5312, 1.0, 0.5, 1.0, 0.9062, 1.0, 0.9375, 1.0, 0.9375, 1.0, 0.9062, 1.0, 0.0625, 1.0, 0.09375, 1.0, 0.09375, 1.0, 0.0625, 1.0, 0.4688, 1.0, 0.5, 1.0, 0.5, 1.0, 0.4688, 1.0, 0.875, 1.0, 0.9062, 1.0, 0.9062, 1.0, 0.875, 1.0, 0.03125, 1.0, 0.0625, 1.0, 0.0625, 1.0, 0.03125, 1.0, 0.4375, 1.0, 0.4688, 1.0, 0.4688, 1.0, 0.4375, 1.0, 0.8438, 1.0, 0.875, 1.0, 0.875, 1.0, 0.8438, 1.0, 0.0, 1.0, 0.03125, 1.0, 0.03125, 1.0, 0.0, 1.0, 0.4062, 1.0, 0.4375, 1.0, 0.4375, 1.0, 0.4062, 1.0, 0.8125, 1.0, 0.8438, 1.0, 0.8438, 1.0, 0.8125, 1.0, 0.375, 1.0, 0.4062, 1.0, 0.4062, 1.0, 0.375, 1.0, 0.7812, 1.0, 0.8125, 1.0, 0.8125, 1.0, 0.7812, 1.0, 0.3438, 1.0, 0.375, 1.0, 0.375, 1.0, 0.3438, 1.0, 0.75, 1.0, 0.7812, 1.0, 0.7812, 1.0, 0.75, 1.0, 0.9688, 1.0, 1.0, 1.0, 1.0, 1.0, 0.9688, 1.0, 0.625, 1.0, 0.6562, 1.0, 0.6562, 1.0, 0.625, 1.0, 0.1875, 1.0, 0.2188, 1.0, 0.2188, 1.0, 0.1875, 1.0, 0.5938, 1.0, 0.625, 1.0, 0.625, 1.0, 0.5938, 1.0, 0.1562, 1.0, 0.1875, 1.0, 0.1875, 1.0, 0.1562, 1.0, 0.5625, 1.0, 0.5938, 1.0, 0.5938, 1.0, 0.5625, 1.0, 0.9688, 1.0, 1.0, 1.0, 1.0, 1.0, 0.9688, 1.0, 0.125, 1.0, 0.1562, 1.0, 0.1562, 1.0, 0.125, 1.0, 0.5312, 1.0, 0.5625, 1.0, 0.5625, 1.0, 0.5312, 1.0, 0.9375, 1.0, 0.9688, 1.0, 0.9688, 1.0, 0.9375, 1.0, 0.09375, 1.0, 0.125, 1.0, 0.125, 1.0, 0.09375, 1.0, 0.5, 1.0, 0.5312, 1.0, 0.5312, 1.0, 0.5, 1.0, 0.9062, 1.0, 0.9375, 1.0, 0.9375, 1.0, 0.9062, 1.0, 0.0625, 1.0, 0.09375, 1.0, 0.09375, 1.0, 0.0625, 1.0, 0.4688, 1.0, 0.5, 1.0, 0.5, 1.0, 0.4688, 1.0, 0.875, 1.0, 0.9062, 1.0, 0.9062, 1.0, 0.875, 1.0, 0.03125, 1.0, 0.0625, 1.0, 0.0625, 1.0, 0.03125, 1.0, 0.4375, 1.0, 0.4688, 1.0, 0.4688, 1.0, 0.4375, 1.0, 0.8438, 1.0, 0.875, 1.0, 0.875, 1.0, 0.8438, 1.0, 0.0, 1.0, 0.03125, 1.0, 0.03125, 1.0, 0.0, 1.0, 0.4062, 1.0, 0.4375, 1.0, 0.4375, 1.0, 0.4062, 1.0, 0.8125, 1.0, 0.8438, 1.0, 0.8438, 1.0, 0.8125, 1.0, 0.375, 1.0, 0.4062, 1.0, 0.4062, 1.0, 0.375, 1.0, 0.7812, 1.0, 0.8125, 1.0, 0.8125, 1.0, 0.7812, 1.0, 0.3438, 1.0, 0.375, 1.0, 0.375, 1.0, 0.3438, 1.0, 0.75, 1.0, 0.7812, 1.0, 0.7812, 1.0, 0.75, 1.0, 0.3125, 1.0, 0.3438, 1.0, 0.3438, 1.0, 0.3125, 1.0, 0.7188, 1.0, 0.75, 1.0, 0.75, 1.0, 0.7188, 1.0, 0.2812, 1.0, 0.3125, 1.0, 0.3125, 1.0, 0.2812, 1.0, 0.6875, 1.0, 0.7188, 1.0, 0.7188, 1.0, 0.6875, 1.0, 0.25, 1.0, 0.2812, 1.0, 0.2812, 1.0, 0.25, 1.0, 0.6562, 1.0, 0.6875, 1.0, 0.6875, 1.0, 0.6562, 1.0, 0.875, 1.0, 0.9062, 1.0, 0.9062, 1.0, 0.875, 1.0, 0.125, 1.0, 0.1562, 1.0, 0.1562, 1.0, 0.125, 1.0, 0.5312, 1.0, 0.5625, 1.0, 0.5625, 1.0, 0.5312, 1.0, 0.9375, 1.0, 0.9688, 1.0, 0.9688, 1.0, 0.9375, 1.0, 0.09375, 1.0, 0.125, 1.0, 0.125, 1.0, 0.09375, 1.0, 0.5, 1.0, 0.5312, 1.0, 0.5312, 1.0, 0.5, 1.0, 0.9062, 1.0, 0.9375, 1.0, 0.9375, 1.0, 0.9062, 1.0, 0.0625, 1.0, 0.09375, 1.0, 0.09375, 1.0, 0.0625, 1.0, 0.4688, 1.0, 0.5, 1.0, 0.5, 1.0, 0.4688, 1.0, 0.875, 1.0, 0.9062, 1.0, 0.9062, 1.0, 0.875, 1.0, 0.03125, 1.0, 0.0625, 1.0, 0.0625, 1.0, 0.03125, 1.0, 0.4375, 1.0, 0.4688, 1.0, 0.4688, 1.0, 0.4375, 1.0, 0.8438, 1.0, 0.875, 1.0, 0.875, 1.0, 0.8438, 1.0, 0.0, 1.0, 0.03125, 1.0, 0.03125, 1.0, 0.0, 1.0, 0.4062, 1.0, 0.4375, 1.0, 0.4375, 1.0, 0.4062, 1.0, 0.8125, 1.0, 0.8438, 1.0, 0.8438, 1.0, 0.8125, 1.0, 0.375, 1.0, 0.4062, 1.0, 0.4062, 1.0, 0.375, 1.0, 0.7812, 1.0, 0.8125, 1.0, 0.8125, 1.0, 0.7812, 1.0, 0.3438, 1.0, 0.375, 1.0, 0.375, 1.0, 0.3438, 1.0, 0.75, 1.0, 0.7812, 1.0, 0.7812, 1.0, 0.75, 1.0, 0.3125, 1.0, 0.3438, 1.0, 0.3438, 1.0, 0.3125, 1.0, 0.7188, 1.0, 0.75, 1.0, 0.75, 1.0, 0.7188, 1.0, 0.2812, 1.0, 0.3125, 1.0, 0.3125, 1.0, 0.2812, 1.0, 0.6875, 1.0, 0.7188, 1.0, 0.7188, 1.0, 0.6875, 1.0, 0.25, 1.0, 0.2812, 1.0, 0.2812, 1.0, 0.25, 1.0, 0.6562, 1.0, 0.6875, 1.0, 0.6875, 1.0, 0.6562, 1.0, 0.2188, 1.0, 0.25, 1.0, 0.25, 1.0, 0.2188, 1.0, 0.625, 1.0, 0.6562, 1.0, 0.6562, 1.0, 0.625, 1.0, 0.1875, 1.0, 0.2188, 1.0, 0.2188, 1.0, 0.1875, 1.0, 0.5938, 1.0, 0.625, 1.0, 0.625, 1.0, 0.5938, 1.0, 0.1562, 1.0, 0.1875, 1.0, 0.1875, 1.0, 0.1562, 1.0, 0.5625, 1.0, 0.5938, 1.0, 0.5938, 1.0, 0.5625, 1.0, 0.7812, 1.0, 0.8125, 1.0, 0.8125, 1.0, 0.7812, 1.0, 0.03125, 1.0, 0.0625, 1.0, 0.0625, 1.0, 0.03125, 1.0, 0.4375, 1.0, 0.4688, 1.0, 0.4688, 1.0, 0.4375, 1.0, 0.8438, 1.0, 0.875, 1.0, 0.875, 1.0, 0.8438, 1.0, 0.0, 1.0, 0.03125, 1.0, 0.03125, 1.0, 0.0, 1.0, 0.4062, 1.0, 0.4375, 1.0, 0.4375, 1.0, 0.4062, 1.0, 0.8125, 1.0, 0.8438, 1.0, 0.8438, 1.0, 0.8125, 1.0, 0.375, 1.0, 0.4062, 1.0, 0.4062, 1.0, 0.375, 1.0, 0.7812, 1.0, 0.8125, 1.0, 0.8125, 1.0, 0.7812, 1.0, 0.3438, 1.0, 0.375, 1.0, 0.375, 1.0, 0.3438, 1.0, 0.75, 1.0, 0.7812, 1.0, 0.7812, 1.0, 0.75, 1.0, 0.3125, 1.0, 0.3438, 1.0, 0.3438, 1.0, 0.3125, 1.0, 0.7188, 1.0, 0.75, 1.0, 0.75, 1.0, 0.7188, 1.0, 0.2812, 1.0, 0.3125, 1.0, 0.3125, 1.0, 0.2812, 1.0, 0.6875, 1.0, 0.7188, 1.0, 0.7188, 1.0, 0.6875, 1.0, 0.25, 1.0, 0.2812, 1.0, 0.2812, 1.0, 0.25, 1.0, 0.6562, 1.0, 0.6875, 1.0, 0.6875, 1.0, 0.6562, 1.0, 0.2188, 1.0, 0.25, 1.0, 0.25, 1.0, 0.2188, 1.0, 0.625, 1.0, 0.6562, 1.0, 0.6562, 1.0, 0.625, 1.0, 0.1875, 1.0, 0.2188, 1.0, 0.2188, 1.0, 0.1875, 1.0, 0.5938, 1.0, 0.625, 1.0, 0.625, 1.0, 0.5938, 1.0, 0.1562, 1.0, 0.1875, 1.0, 0.1875, 1.0, 0.1562, 1.0, 0.5625, 1.0, 0.5938, 1.0, 0.5938, 1.0, 0.5625, 1.0, 0.9688, 1.0, 1.0, 1.0, 1.0, 1.0, 0.9688, 1.0, 0.125, 1.0, 0.1562, 1.0, 0.1562, 1.0, 0.125, 1.0, 0.5312, 1.0, 0.5625, 1.0, 0.5625, 1.0, 0.5312, 1.0, 0.9375, 1.0, 0.9688, 1.0, 0.9688, 1.0, 0.9375, 1.0, 0.09375, 1.0, 0.125, 1.0, 0.125, 1.0, 0.09375, 1.0, 0.5, 1.0, 0.5312, 1.0, 0.5312, 1.0, 0.5, 1.0, 0.9062, 1.0, 0.9375, 1.0, 0.9375, 1.0, 0.9062, 1.0, 0.0625, 1.0, 0.09375, 1.0, 0.09375, 1.0, 0.0625, 1.0, 0.4688, 1.0, 0.5, 1.0, 0.5, 1.0, 0.4688, 1.0, 0.6875, 1.0, 0.7188, 1.0, 0.7188, 1.0, 0.6875, 1.0, 0.3438, 1.0, 0.375, 1.0, 0.375, 1.0, 0.3438, 1.0, 0.75, 1.0, 0.7812, 1.0, 0.7812, 1.0, 0.75, 1.0, 0.3125, 1.0, 0.3438, 1.0, 0.3438, 1.0, 0.3125, 1.0, 0.7188, 1.0, 0.75, 1.0, 0.75, 1.0, 0.7188, 1.0, 0.2812, 1.0, 0.3125, 1.0, 0.3125, 1.0, 0.2812, 1.0, 0.6875, 1.0, 0.7188, 1.0, 0.7188, 1.0, 0.6875, 1.0, 0.25, 1.0, 0.2812, 1.0, 0.2812, 1.0, 0.25, 1.0, 0.6562, 1.0, 0.6875, 1.0, 0.6875, 1.0, 0.6562, 1.0, 0.2188, 1.0, 0.25, 1.0, 0.25, 1.0, 0.2188, 1.0, 0.625, 1.0, 0.6562, 1.0, 0.6562, 1.0, 0.625, 1.0, 0.1875, 1.0, 0.2188, 1.0, 0.2188, 1.0, 0.1875, 1.0, 0.5938, 1.0, 0.625, 1.0, 0.625, 1.0, 0.5938, 1.0, 0.1562, 1.0, 0.1875, 1.0, 0.1875, 1.0, 0.1562, 1.0, 0.5625, 1.0, 0.5938, 1.0, 0.5938, 1.0, 0.5625, 1.0, 0.9688, 1.0, 1.0, 1.0, 1.0, 1.0, 0.9688, 1.0, 0.125, 1.0, 0.1562, 1.0, 0.1562, 1.0, 0.125, 1.0, 0.5312, 1.0, 0.5625, 1.0, 0.5625, 1.0, 0.5312, 1.0, 0.9375, 1.0, 0.9688, 1.0, 0.9688, 1.0, 0.9375, 1.0, 0.09375, 1.0, 0.125, 1.0, 0.125, 1.0, 0.09375, 1.0, 0.5, 1.0, 0.5312, 1.0, 0.5312, 1.0, 0.5, 1.0, 0.9062, 1.0, 0.9375, 1.0, 0.9375, 1.0, 0.9062, 1.0, 0.0625, 1.0, 0.09375, 1.0, 0.09375, 1.0, 0.0625, 1.0, 0.4688, 1.0, 0.5, 1.0, 0.5, 1.0, 0.4688, 1.0, 0.875, 1.0, 0.9062, 1.0, 0.9062, 1.0, 0.875, 1.0, 0.03125, 1.0, 0.0625, 1.0, 0.0625, 1.0, 0.03125, 1.0, 0.4375, 1.0, 0.4688, 1.0, 0.4688, 1.0, 0.4375, 1.0, 0.8438, 1.0, 0.875, 1.0, 0.875, 1.0, 0.8438, 1.0, 0.0, 1.0, 0.03125, 1.0, 0.03125, 1.0, 0.0, 1.0, 0.4062, 1.0, 0.4375, 1.0, 0.4375, 1.0, 0.4062, 1.0, 0.8125, 1.0, 0.8438, 1.0, 0.8438, 1.0, 0.8125, 1.0, 0.375, 1.0, 0.4062, 1.0, 0.4062, 1.0, 0.375, 1.0, 0.5938, 1.0, 0.625, 1.0, 0.625, 1.0, 0.5938, 1.0, 0.25, 1.0, 0.2812, 1.0, 0.2812, 1.0, 0.25, 1.0, 0.6562, 1.0, 0.6875, 1.0, 0.6875, 1.0, 0.6562, 1.0, 0.2188, 1.0, 0.25, 1.0, 0.25, 1.0, 0.2188, 1.0, 0.625, 1.0, 0.6562, 1.0, 0.6562, 1.0, 0.625, 1.0, 0.1875, 1.0, 0.2188, 1.0, 0.2188, 1.0, 0.1875, 1.0, 0.5938, 1.0, 0.625, 1.0, 0.625, 1.0, 0.5938, 1.0, 0.1562, 1.0, 0.1875, 1.0, 0.1875, 1.0, 0.1562, 1.0, 0.5625, 1.0, 0.5938, 1.0, 0.5938, 1.0, 0.5625, 1.0, 0.9688, 1.0, 1.0, 1.0, 1.0, 1.0, 0.9688, 1.0, 0.125, 1.0, 0.1562, 1.0, 0.1562, 1.0, 0.125, 1.0, 0.5312, 1.0, 0.5625, 1.0, 0.5625, 1.0, 0.5312, 1.0, 0.9375, 1.0, 0.9688, 1.0, 0.9688, 1.0, 0.9375, 1.0, 0.09375, 1.0, 0.125, 1.0, 0.125, 1.0, 0.09375, 1.0, 0.5, 1.0, 0.5312, 1.0, 0.5312, 1.0, 0.5, 1.0, 0.9062, 1.0, 0.9375, 1.0, 0.9375, 1.0, 0.9062, 1.0, 0.0625, 1.0, 0.09375, 1.0, 0.09375, 1.0, 0.0625, 1.0, 0.4688, 1.0, 0.5, 1.0, 0.5, 1.0, 0.4688, 1.0, 0.875, 1.0, 0.9062, 1.0, 0.9062, 1.0, 0.875, 1.0, 0.03125, 1.0, 0.0625, 1.0, 0.0625, 1.0, 0.03125, 1.0, 0.4375, 1.0, 0.4688, 1.0, 0.4688, 1.0, 0.4375, 1.0, 0.8438, 1.0, 0.875, 1.0, 0.875, 1.0, 0.8438, 1.0, 0.0, 1.0, 0.03125, 1.0, 0.03125, 1.0, 0.0, 1.0, 0.4062, 1.0, 0.4375, 1.0, 0.4375, 1.0, 0.4062, 1.0, 0.8125, 1.0, 0.8438, 1.0, 0.8438, 1.0, 0.8125, 1.0, 0.375, 1.0, 0.4062, 1.0, 0.4062, 1.0, 0.375, 1.0, 0.7812, 1.0, 0.8125, 1.0, 0.8125, 1.0, 0.7812, 1.0, 0.3438, 1.0, 0.375, 1.0, 0.375, 1.0, 0.3438, 1.0, 0.75, 1.0, 0.7812, 1.0, 0.7812, 1.0, 0.75, 1.0, 0.3125, 1.0, 0.3438, 1.0, 0.3438, 1.0, 0.3125, 1.0, 0.7188, 1.0, 0.75, 1.0, 0.75, 1.0, 0.7188, 1.0, 0.2812, 1.0, 0.3125, 1.0, 0.3125, 1.0, 0.2812, 1.0, 0.5, 1.0, 0.5312, 1.0, 0.5312, 1.0, 0.5, 1.0, 0.1562, 1.0, 0.1875, 1.0, 0.1875, 1.0, 0.1562, 1.0, 0.5625, 1.0, 0.5938, 1.0, 0.5938, 1.0, 0.5625, 1.0, 0.9688, 1.0, 1.0, 1.0, 1.0, 1.0, 0.9688, 1.0, 0.125, 1.0, 0.1562, 1.0, 0.1562, 1.0, 0.125, 1.0, 0.5312, 1.0, 0.5625, 1.0, 0.5625, 1.0, 0.5312, 1.0, 0.9375, 1.0, 0.9688, 1.0, 0.9688, 1.0, 0.9375, 1.0, 0.09375, 1.0, 0.125, 1.0, 0.125, 1.0, 0.09375, 1.0, 0.5, 1.0, 0.5312, 1.0, 0.5312, 1.0, 0.5, 1.0, 0.9062, 1.0, 0.9375, 1.0, 0.9375, 1.0, 0.9062, 1.0, 0.0625, 1.0, 0.09375, 1.0, 0.09375, 1.0, 0.0625, 1.0, 0.4688, 1.0, 0.5, 1.0, 0.5, 1.0, 0.4688, 1.0, 0.875, 1.0, 0.9062, 1.0, 0.9062, 1.0, 0.875, 1.0, 0.03125, 1.0, 0.0625, 1.0, 0.0625, 1.0, 0.03125, 1.0, 0.4375, 1.0, 0.4688, 1.0, 0.4688, 1.0, 0.4375, 1.0, 0.8438, 1.0, 0.875, 1.0, 0.875, 1.0, 0.8438, 1.0, 0.0, 1.0, 0.03125, 1.0, 0.03125, 1.0, 0.0, 1.0, 0.4062, 1.0, 0.4375, 1.0, 0.4375, 1.0, 0.4062, 1.0, 0.8125, 1.0, 0.8438, 1.0, 0.8438, 1.0, 0.8125, 1.0, 0.375, 1.0, 0.4062, 1.0, 0.4062, 1.0, 0.375, 1.0, 0.7812, 1.0, 0.8125, 1.0, 0.8125, 1.0, 0.7812, 1.0, 0.3438, 1.0, 0.375, 1.0, 0.375, 1.0, 0.3438, 1.0, 0.75, 1.0, 0.7812, 1.0, 0.7812, 1.0, 0.75, 1.0, 0.3125, 1.0, 0.3438, 1.0, 0.3438, 1.0, 0.3125, 1.0, 0.7188, 1.0, 0.75, 1.0, 0.75, 1.0, 0.7188, 1.0, 0.2812, 1.0, 0.3125, 1.0, 0.3125, 1.0, 0.2812, 1.0, 0.6875, 1.0, 0.7188, 1.0, 0.7188, 1.0, 0.6875, 1.0, 0.25, 1.0, 0.2812, 1.0, 0.2812, 1.0, 0.25, 1.0, 0.6562, 1.0, 0.6875, 1.0, 0.6875, 1.0, 0.6562, 1.0, 0.2188, 1.0, 0.25, 1.0, 0.25, 1.0, 0.2188, 1.0, 0.625, 1.0, 0.6562, 1.0, 0.6562, 1.0, 0.625, 1.0, 0.1875, 1.0, 0.2188, 1.0, 0.2188, 1.0, 0.1875, 1.0, 0.2968, 0.4854, 0.2968, 0.3833, 0.3418, 0.3833, 0.3418, 0.4717, 0.9062, 1.0, 0.9375, 1.0, 0.9375, 1.0, 0.9062, 1.0, 0.0625, 1.0, 0.09375, 1.0, 0.09375, 1.0, 0.0625, 1.0, 0.4688, 1.0, 0.5, 1.0, 0.5, 1.0, 0.4688, 1.0, 0.875, 1.0, 0.9062, 1.0, 0.9062, 1.0, 0.875, 1.0, 0.03125, 1.0, 0.0625, 1.0, 0.0625, 1.0, 0.03125, 1.0, 0.4375, 1.0, 0.4688, 1.0, 0.4688, 1.0, 0.4375, 1.0, 0.8438, 1.0, 0.875, 1.0, 0.875, 1.0, 0.8438, 1.0, 0.0, 1.0, 0.03125, 1.0, 0.03125, 1.0, 0.0, 1.0, 0.4062, 1.0, 0.4375, 1.0, 0.4375, 1.0, 0.4062, 1.0, 0.8125, 1.0, 0.8438, 1.0, 0.8438, 1.0, 0.8125, 1.0, 0.375, 1.0, 0.4062, 1.0, 0.4062, 1.0, 0.375, 1.0, 0.7812, 1.0, 0.8125, 1.0, 0.8125, 1.0, 0.7812, 1.0, 0.3438, 1.0, 0.375, 1.0, 0.375, 1.0, 0.3438, 1.0, 0.75, 1.0, 0.7812, 1.0, 0.7812, 1.0, 0.75, 1.0, 0.3125, 1.0, 0.3438, 1.0, 0.3438, 1.0, 0.3125, 1.0, 0.7188, 1.0, 0.75, 1.0, 0.75, 1.0, 0.7188, 1.0, 0.2812, 1.0, 0.3125, 1.0, 0.3125, 1.0, 0.2812, 1.0, 0.6875, 1.0, 0.7188, 1.0, 0.7188, 1.0, 0.6875, 1.0, 0.25, 1.0, 0.2812, 1.0, 0.2812, 1.0, 0.25, 1.0, 0.6562, 1.0, 0.6875, 1.0, 0.6875, 1.0, 0.6562, 1.0, 0.2188, 1.0, 0.25, 1.0, 0.25, 1.0, 0.2188, 1.0, 0.625, 1.0, 0.6562, 1.0, 0.6562, 1.0, 0.625, 1.0, 0.1875, 1.0, 0.2188, 1.0, 0.2188, 1.0, 0.1875, 1.0, 0.5938, 1.0, 0.625, 1.0, 0.625, 1.0, 0.5938, 1.0, 0.1562, 1.0, 0.1875, 1.0, 0.1875, 1.0, 0.1562, 1.0, 0.5625, 1.0, 0.5938, 1.0, 0.5938, 1.0, 0.5625, 1.0, 0.9688, 1.0, 1.0, 1.0, 1.0, 1.0, 0.9688, 1.0, 0.125, 1.0, 0.1562, 1.0, 0.1562, 1.0, 0.125, 1.0, 0.5312, 1.0, 0.5625, 1.0, 0.5625, 1.0, 0.5312, 1.0, 0.9375, 1.0, 0.9688, 1.0, 0.9688, 1.0, 0.9375, 1.0, 0.09375, 1.0, 0.125, 1.0, 0.125, 1.0, 0.09375, 1.0, 0.3418, 0.4717, 0.3418, 0.3833, 0.3833, 0.3833, 0.3833, 0.4496, 0.3833, 0.4496, 0.3833, 0.3833, 0.4496, 0.3833, 0.4197, 0.4197, 0.4496, 0.3833, 0.3833, 0.3833, 0.3833, 0.3418, 0.4717, 0.3418, 0.4717, 0.3418, 0.3833, 0.3418, 0.3833, 0.2968, 0.4854, 0.2968, 0.4854, 0.2968, 0.3833, 0.2968, 0.3833, 0.25, 0.49, 0.25, 0.49, 0.25, 0.3833, 0.25, 0.3833, 0.2032, 0.4854, 0.2032, 0.4854, 0.2032, 0.3833, 0.2032, 0.3833, 0.1582, 0.4717, 0.1582, 0.4717, 0.1582, 0.3833, 0.1582, 0.3833, 0.1167, 0.4496, 0.1167, 0.4496, 0.1167, 0.3833, 0.1167, 0.3833, 0.05045, 0.4197, 0.08029, 0.3833, 0.05045, 0.3833, 0.1167, 0.3418, 0.1167, 0.3418, 0.02827, 0.3418, 0.02827, 0.3418, 0.1167, 0.2968, 0.1167, 0.2968, 0.01461, 0.2968, 0.01461, 0.2968, 0.1167, 0.25, 0.1167, 0.25, 0.01, 0.25, 0.01, 0.25, 0.1167, 0.2032, 0.1167, 0.2032, 0.01461, 0.2032, 0.01461, 0.2032, 0.1167, 0.1582, 0.1167, 0.1582, 0.02827, 0.1582, 0.02827, 0.1582, 0.1167, 0.1167, 0.1167, 0.1167, 0.05045, 0.1167, 0.05045, 0.1167, 0.1167, 0.05045, 0.1167, 0.08029, 0.08029, 0.05045, 0.1167, 0.1167, 0.1167, 0.1167, 0.1582, 0.02827, 0.1582, 0.02827, 0.1582, 0.1167, 0.1582, 0.1167, 0.2032, 0.01461, 0.2032, 0.01461, 0.2032, 0.1167, 0.2032, 0.1167, 0.25, 0.01, 0.25, 0.01, 0.25, 0.1167, 0.25, 0.1167, 0.2968, 0.01461, 0.2968, 0.01461, 0.2968, 0.1167, 0.2968, 0.1167, 0.3418, 0.02827, 0.3418, 0.02827, 0.3418, 0.1167, 0.3418, 0.1167, 0.3833, 0.05045, 0.3833, 0.05045, 0.3833, 0.1167, 0.3833, 0.1167, 0.4496, 0.08029, 0.4197, 0.1167, 0.4496, 0.1167, 0.3833, 0.1582, 0.3833, 0.1582, 0.4717, 0.1582, 0.4717, 0.1582, 0.3833, 0.2032, 0.3833, 0.2032, 0.4854, 0.2032, 0.4854, 0.2032, 0.3833, 0.25, 0.3833, 0.25, 0.49, 0.25, 0.49, 0.25, 0.3833, 0.2968, 0.3833, 0.2968, 0.4854, 0.25, 0.3833, 0.2032, 0.3833, 0.2032, 0.3418, 0.25, 0.3418, 0.25, 0.3418, 0.2032, 0.3418, 0.2032, 0.2968, 0.25, 0.2968, 0.25, 0.2968, 0.2032, 0.2968, 0.2032, 0.25, 0.25, 0.25, 0.25, 0.25, 0.2032, 0.25, 0.2032, 0.2032, 0.25, 0.2032, 0.25, 0.2032, 0.2032, 0.2032, 0.2032, 0.1582, 0.25, 0.1582, 0.25, 0.1582, 0.2032, 0.1582, 0.2032, 0.1167, 0.25, 0.1167, 0.25, 0.1582, 0.25, 0.1167, 0.2968, 0.1167, 0.2968, 0.1582, 0.2968, 0.1582, 0.2968, 0.1167, 0.3418, 0.1167, 0.3418, 0.1582, 0.3418, 0.1582, 0.3418, 0.1167, 0.3833, 0.1167, 0.3833, 0.1582, 0.3418, 0.1582, 0.3833, 0.1582, 0.3833, 0.2032, 0.3418, 0.2032, 0.3418, 0.2032, 0.3833, 0.2032, 0.3833, 0.25, 0.3418, 0.25, 0.3418, 0.25, 0.3833, 0.25, 0.3833, 0.2968, 0.3418, 0.2968, 0.3418, 0.2968, 0.3833, 0.2968, 0.3833, 0.3418, 0.3418, 0.3418, 0.3418, 0.3418, 0.3833, 0.3418, 0.3833, 0.3833, 0.3418, 0.3833, 0.3418, 0.3418, 0.3418, 0.3833, 0.2968, 0.3833, 0.2968, 0.3418, 0.2968, 0.3418, 0.2968, 0.3833, 0.25, 0.3833, 0.25, 0.3418, 0.2968, 0.3418, 0.25, 0.3418, 0.25, 0.2968, 0.2968, 0.2968, 0.2968, 0.2968, 0.25, 0.2968, 0.25, 0.25, 0.2968, 0.25, 0.2968, 0.25, 0.25, 0.25, 0.25, 0.2032, 0.2968, 0.2032, 0.2968, 0.2032, 0.25, 0.2032, 0.25, 0.1582, 0.2968, 0.1582, 0.2968, 0.2032, 0.2968, 0.1582, 0.3418, 0.1582, 0.3418, 0.2032, 0.2968, 0.2032, 0.3418, 0.2032, 0.3418, 0.25, 0.2968, 0.25, 0.2968, 0.25, 0.3418, 0.25, 0.3418, 0.2968, 0.2968, 0.2968, 0.2968, 0.2968, 0.3418, 0.2968, 0.3418, 0.3418, 0.2968, 0.3418, 0.2032, 0.1582, 0.2032, 0.2032, 0.1582, 0.2032, 0.1582, 0.1582, 0.1582, 0.1582, 0.1582, 0.2032, 0.1167, 0.2032, 0.1167, 0.1582, 0.1582, 0.1582, 0.1167, 0.1582, 0.1167, 0.1167, 0.1582, 0.1167, 0.1582, 0.1582, 0.1582, 0.1167, 0.2032, 0.1167, 0.2032, 0.1582, 0.1582, 0.2032, 0.2032, 0.2032, 0.2032, 0.25, 0.1582, 0.25, 0.1582, 0.25, 0.2032, 0.25, 0.2032, 0.2968, 0.1582, 0.2968, 0.1582, 0.2968, 0.2032, 0.2968, 0.2032, 0.3418, 0.1582, 0.3418, 0.1582, 0.3418, 0.2032, 0.3418, 0.2032, 0.3833, 0.1582, 0.3833, 0.1582, 0.3418, 0.1582, 0.3833, 0.1167, 0.3833, 0.1167, 0.3418, 0.1582, 0.3418, 0.1167, 0.3418, 0.1167, 0.2968, 0.1582, 0.2968, 0.1582, 0.2968, 0.1167, 0.2968, 0.1167, 0.25, 0.1582, 0.25, 0.1582, 0.25, 0.1167, 0.25, 0.1167, 0.2032, 0.1582, 0.2032])
me_cylinder.update()
me_cube_001 = bpy.data.meshes.new('Cube.001')
me_cube_001.from_pydata([(-1.0, -1.0, 0.2156), (-1.0, -1.0, 0.4827), (-1.0, 2.474, 0.2156), (-1.0, 2.474, 0.4827), (1.0, -1.0, 0.2156), (1.0, -1.0, 0.4827), (1.0, 2.474, 0.2156), (1.0, 2.474, 0.4827), (-1.0, 0.7368, 0.2156), (0.0, 2.474, 0.2156), (1.0, 0.7368, 0.2156), (0.0, -1.0, 0.2156), (0.0, 0.7368, 0.2156), (0.7329, -0.6677, 0.2182), (0.9578, -0.6677, 0.2182), (0.9578, -0.9782, 0.2182), (0.7329, -0.9782, 0.2182), (-0.9443, -0.7272, 0.2182), (-0.7817, -0.7272, 0.2182), (-0.7817, -0.975, 0.2182), (-0.9443, -0.975, 0.2182), (-0.9538, 2.44, 0.2182), (-0.7184, 2.44, 0.2182), (-0.7184, 2.186, 0.2182), (-0.9538, 2.186, 0.2182), (0.6944, 2.449, 0.2182), (0.9591, 2.449, 0.2182), (0.9591, 2.121, 0.2182), (0.6944, 2.121, 0.2182), (0.9578, -0.6677, -0.7084), (0.7329, -0.6677, -0.7084), (0.7329, -0.9782, -0.7084), (0.9578, -0.9782, -0.7084), (-0.7817, -0.7272, -0.7084), (-0.9443, -0.7272, -0.7084), (-0.9443, -0.975, -0.7084), (-0.7817, -0.975, -0.7084), (-0.7184, 2.44, -0.7084), (-0.9538, 2.44, -0.7084), (-0.9538, 2.186, -0.7084), (-0.7184, 2.186, -0.7084), (0.9591, 2.449, -0.7084), (0.6944, 2.449, -0.7084), (0.6944, 2.121, -0.7084), (0.9591, 2.121, -0.7084), (-1.0, 0.7368, 0.4827), (-0.6299, 2.474, 0.4827), (1.0, 0.7368, 0.4827), (-0.6299, -1.0, 0.4827), (-0.6299, 0.7368, 0.4827), (-1.592, 0.7525, 2.057), (-1.592, 2.489, 2.057), (-1.241, -0.9843, 2.174), (-1.592, -0.9843, 2.057), (-1.241, 2.489, 2.174), (-1.241, 0.7525, 2.174)], [], [(0, 1, 45, 3, 2, 8), (2, 3, 46, 7, 6, 9), (6, 7, 47, 5, 4, 10), (4, 5, 48, 1, 0, 11), (20, 17, 34, 35), (49, 46, 54, 55), (21, 22, 37, 38), (16, 13, 30, 31), (17, 18, 33, 34), (12, 10, 14, 13), (10, 4, 15, 14), (4, 11, 16, 15), (11, 12, 13, 16), (8, 12, 18, 17), (12, 11, 19, 18), (11, 0, 20, 19), (0, 8, 17, 20), (2, 9, 22, 21), (9, 12, 23, 22), (12, 8, 24, 23), (8, 2, 21, 24), (9, 6, 26, 25), (6, 10, 27, 26), (10, 12, 28, 27), (12, 9, 25, 28), (30, 29, 32, 31), (34, 33, 36, 35), (38, 37, 40, 39), (42, 41, 44, 43), (25, 26, 41, 42), (14, 15, 32, 29), (24, 21, 38, 39), (18, 19, 36, 33), (28, 25, 42, 43), (15, 16, 31, 32), (22, 23, 40, 37), (19, 20, 35, 36), (26, 27, 44, 41), (23, 24, 39, 40), (27, 28, 43, 44), (13, 14, 29, 30), (47, 49, 48, 5), (7, 46, 49, 47), (45, 1, 53, 50), (55, 50, 53, 52), (54, 51, 50, 55), (46, 3, 51, 54), (3, 45, 50, 51), (48, 49, 55, 52), (1, 48, 52, 53)])
_uv = me_cube_001.uv_layers.new(name='UVMap')
_uv.uv.foreach_set('vector', [0.375, 0.0, 0.625, 0.0, 0.625, 0.125, 0.625, 0.25, 0.375, 0.25, 0.375, 0.125, 0.375, 0.25, 0.625, 0.25, 0.625, 0.375, 0.625, 0.5, 0.375, 0.5, 0.375, 0.375, 0.375, 0.5, 0.625, 0.5, 0.625, 0.625, 0.625, 0.75, 0.375, 0.75, 0.375, 0.625, 0.375, 0.75, 0.625, 0.75, 0.625, 0.875, 0.625, 1.0, 0.375, 1.0, 0.375, 0.875, 0.1551, 0.7327, 0.1551, 0.6423, 0.1551, 0.6423, 0.1551, 0.7327, 0.75, 0.625, 0.75, 0.5, 0.75, 0.5, 0.75, 0.625, 0.1551, 0.5173, 0.2199, 0.5173, 0.2199, 0.5173, 0.1551, 0.5173, 0.2801, 0.7327, 0.2801, 0.6423, 0.2801, 0.6423, 0.2801, 0.7327, 0.1551, 0.6423, 0.2199, 0.6423, 0.2199, 0.6423, 0.1551, 0.6423, 0.25, 0.625, 0.375, 0.625, 0.3449, 0.6423, 0.2801, 0.6423, 0.375, 0.625, 0.375, 0.75, 0.3449, 0.7327, 0.3449, 0.6423, 0.375, 0.75, 0.25, 0.75, 0.2801, 0.7327, 0.3449, 0.7327, 0.25, 0.75, 0.25, 0.625, 0.2801, 0.6423, 0.2801, 0.7327, 0.125, 0.625, 0.25, 0.625, 0.2199, 0.6423, 0.1551, 0.6423, 0.25, 0.625, 0.25, 0.75, 0.2199, 0.7327, 0.2199, 0.6423, 0.25, 0.75, 0.125, 0.75, 0.1551, 0.7327, 0.2199, 0.7327, 0.125, 0.75, 0.125, 0.625, 0.1551, 0.6423, 0.1551, 0.7327, 0.125, 0.5, 0.25, 0.5, 0.2199, 0.5173, 0.1551, 0.5173, 0.25, 0.5, 0.25, 0.625, 0.2199, 0.6077, 0.2199, 0.5173, 0.25, 0.625, 0.125, 0.625, 0.1551, 0.6077, 0.2199, 0.6077, 0.125, 0.625, 0.125, 0.5, 0.1551, 0.5173, 0.1551, 0.6077, 0.25, 0.5, 0.375, 0.5, 0.3449, 0.5173, 0.2801, 0.5173, 0.375, 0.5, 0.375, 0.625, 0.3449, 0.6077, 0.3449, 0.5173, 0.375, 0.625, 0.25, 0.625, 0.2801, 0.6077, 0.3449, 0.6077, 0.25, 0.625, 0.25, 0.5, 0.2801, 0.5173, 0.2801, 0.6077, 0.2801, 0.6423, 0.3449, 0.6423, 0.3449, 0.7327, 0.2801, 0.7327, 0.1551, 0.6423, 0.2199, 0.6423, 0.2199, 0.7327, 0.1551, 0.7327, 0.1551, 0.5173, 0.2199, 0.5173, 0.2199, 0.6077, 0.1551, 0.6077, 0.2801, 0.5173, 0.3449, 0.5173, 0.3449, 0.6077, 0.2801, 0.6077, 0.2801, 0.5173, 0.3449, 0.5173, 0.3449, 0.5173, 0.2801, 0.5173, 0.3449, 0.6423, 0.3449, 0.7327, 0.3449, 0.7327, 0.3449, 0.6423, 0.1551, 0.6077, 0.1551, 0.5173, 0.1551, 0.5173, 0.1551, 0.6077, 0.2199, 0.6423, 0.2199, 0.7327, 0.2199, 0.7327, 0.2199, 0.6423, 0.2801, 0.6077, 0.2801, 0.5173, 0.2801, 0.5173, 0.2801, 0.6077, 0.3449, 0.7327, 0.2801, 0.7327, 0.2801, 0.7327, 0.3449, 0.7327, 0.2199, 0.5173, 0.2199, 0.6077, 0.2199, 0.6077, 0.2199, 0.5173, 0.2199, 0.7327, 0.1551, 0.7327, 0.1551, 0.7327, 0.2199, 0.7327, 0.3449, 0.5173, 0.3449, 0.6077, 0.3449, 0.6077, 0.3449, 0.5173, 0.2199, 0.6077, 0.1551, 0.6077, 0.1551, 0.6077, 0.2199, 0.6077, 0.3449, 0.6077, 0.2801, 0.6077, 0.2801, 0.6077, 0.3449, 0.6077, 0.2801, 0.6423, 0.3449, 0.6423, 0.3449, 0.6423, 0.2801, 0.6423, 0.625, 0.625, 0.75, 0.625, 0.75, 0.75, 0.625, 0.75, 0.625, 0.5, 0.75, 0.5, 0.75, 0.625, 0.625, 0.625, 0.625, 0.125, 0.625, 0.0, 0.625, 0.0, 0.625, 0.125, 0.75, 0.625, 0.875, 0.625, 0.875, 0.75, 0.75, 0.75, 0.75, 0.5, 0.875, 0.5, 0.875, 0.625, 0.75, 0.625, 0.625, 0.375, 0.625, 0.25, 0.625, 0.25, 0.625, 0.375, 0.625, 0.25, 0.625, 0.125, 0.625, 0.125, 0.625, 0.25, 0.75, 0.75, 0.75, 0.625, 0.75, 0.625, 0.75, 0.75, 0.625, 1.0, 0.625, 0.875, 0.625, 0.875, 0.625, 1.0])
me_cube_001.update()

# ---- objects
ob_fonar = bpy.data.objects.new('fonar', me_cylinder)
ob_skameika = bpy.data.objects.new('skameika', me_cube_001)

# ---- transforms, parenting, visibility, modifiers, constraints
ob_fonar.location = (0.0, 8.381, 0.0)
ob_fonar.scale = (0.7274, 0.7274, 0.7274)
ob_skameika.location = (0.0, 10.69, 0.0)

# ---- collection membership
col_collection.objects.link(ob_fonar)
col_collection.objects.link(ob_skameika)

# ---- scene / render settings (as saved in the file)
scene.frame_start = 1; scene.frame_end = 250; scene.frame_set(1)
scene.render.engine = 'BLENDER_EEVEE_NEXT'
scene.render.bake_bias = 0.0
scene.render.bake_samples = 0
scene.cycles.sampling_pattern = 'TABULATED_SOBOL'
scene.eevee.use_volume_custom_range = False
bpy.context.view_layer.update()

# ---- added for rendering (the .blend has no active camera and no usable light): camera, sun
cam_auto = bpy.data.cameras.new('AutoCamera')
cam_auto.lens = 50.0
cam_auto.sensor_width = 36.0
cam_auto.clip_end = 1000.0
ob_auto_camera = bpy.data.objects.new('AutoCamera', cam_auto)
scene.collection.objects.link(ob_auto_camera)
ob_auto_camera.location = (9.25898, -0.937858, 11.1738)
ob_auto_camera.rotation_euler = (1.09748, -7.21219e-08, 0.694738)
scene.camera = ob_auto_camera
light_auto_sun = bpy.data.lights.new('AutoSun', 'SUN')
light_auto_sun.energy = 3.0
light_auto_sun.angle = 0.0523599
ob_auto_sun = bpy.data.objects.new('AutoSun', light_auto_sun)
scene.collection.objects.link(ob_auto_sun)
ob_auto_sun.rotation_euler = (0.872665, 0.174533, 0.523599)
bpy.context.view_layer.update()
